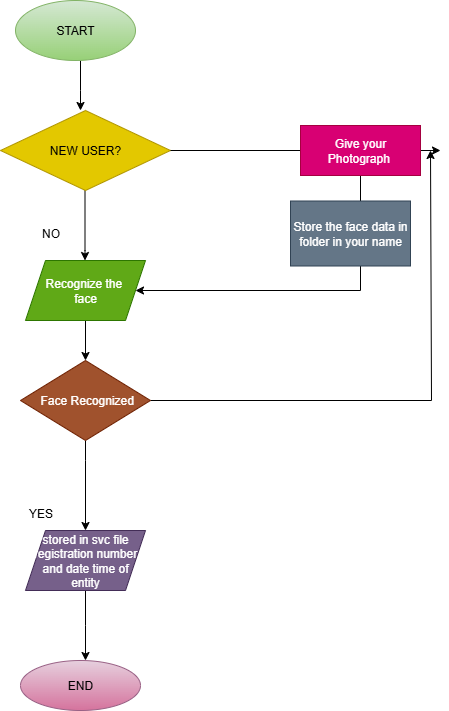

The diagram above was exported from draw.io. Its source (the exported page's mxGraphModel, read from the mxfile embedded in the PNG):
<mxGraphModel dx="1042" dy="562" grid="1" gridSize="10" guides="1" tooltips="1" connect="1" arrows="1" fold="1" page="1" pageScale="1" pageWidth="850" pageHeight="1100" math="0" shadow="0">
  <root>
    <mxCell id="0" />
    <mxCell id="1" parent="0" />
    <mxCell id="t7v88acJnLgVD6yKKdB5-3" value="" style="edgeStyle=orthogonalEdgeStyle;rounded=0;orthogonalLoop=1;jettySize=auto;html=1;" edge="1" parent="1" source="t7v88acJnLgVD6yKKdB5-1">
      <mxGeometry relative="1" as="geometry">
        <mxPoint x="450" y="140" as="targetPoint" />
        <Array as="points">
          <mxPoint x="450" y="120" />
          <mxPoint x="450" y="120" />
        </Array>
      </mxGeometry>
    </mxCell>
    <mxCell id="t7v88acJnLgVD6yKKdB5-1" value="START" style="ellipse;whiteSpace=wrap;html=1;fillColor=#d5e8d4;strokeColor=#82b366;gradientColor=#97d077;" vertex="1" parent="1">
      <mxGeometry x="385" y="30" width="120" height="60" as="geometry" />
    </mxCell>
    <mxCell id="t7v88acJnLgVD6yKKdB5-5" value="" style="edgeStyle=orthogonalEdgeStyle;rounded=0;orthogonalLoop=1;jettySize=auto;html=1;" edge="1" parent="1">
      <mxGeometry relative="1" as="geometry">
        <mxPoint x="454.5" y="200" as="sourcePoint" />
        <mxPoint x="454.5" y="290" as="targetPoint" />
        <Array as="points">
          <mxPoint x="454.5" y="280" />
          <mxPoint x="454.5" y="280" />
        </Array>
      </mxGeometry>
    </mxCell>
    <mxCell id="t7v88acJnLgVD6yKKdB5-2" value="NEW USER?" style="rhombus;whiteSpace=wrap;html=1;fillColor=#e3c800;strokeColor=#B09500;fontColor=#000000;" vertex="1" parent="1">
      <mxGeometry x="370" y="140" width="170" height="80" as="geometry" />
    </mxCell>
    <mxCell id="t7v88acJnLgVD6yKKdB5-9" value="" style="edgeStyle=orthogonalEdgeStyle;rounded=0;orthogonalLoop=1;jettySize=auto;html=1;" edge="1" parent="1" source="t7v88acJnLgVD6yKKdB5-7">
      <mxGeometry relative="1" as="geometry">
        <mxPoint x="450" y="350" as="targetPoint" />
        <Array as="points">
          <mxPoint x="450" y="320" />
          <mxPoint x="450" y="320" />
        </Array>
      </mxGeometry>
    </mxCell>
    <mxCell id="t7v88acJnLgVD6yKKdB5-10" value="" style="edgeStyle=orthogonalEdgeStyle;rounded=0;orthogonalLoop=1;jettySize=auto;html=1;" edge="1" parent="1" source="t7v88acJnLgVD6yKKdB5-7" target="t7v88acJnLgVD6yKKdB5-8">
      <mxGeometry relative="1" as="geometry" />
    </mxCell>
    <mxCell id="t7v88acJnLgVD6yKKdB5-7" value="Recognize the&amp;nbsp;&lt;div&gt;face&lt;/div&gt;" style="shape=parallelogram;perimeter=parallelogramPerimeter;whiteSpace=wrap;html=1;fixedSize=1;fillColor=#60a917;strokeColor=#2D7600;fontColor=#ffffff;" vertex="1" parent="1">
      <mxGeometry x="395" y="290" width="120" height="60" as="geometry" />
    </mxCell>
    <mxCell id="t7v88acJnLgVD6yKKdB5-12" value="" style="edgeStyle=orthogonalEdgeStyle;rounded=0;orthogonalLoop=1;jettySize=auto;html=1;" edge="1" parent="1" source="t7v88acJnLgVD6yKKdB5-8" target="t7v88acJnLgVD6yKKdB5-11">
      <mxGeometry relative="1" as="geometry">
        <Array as="points">
          <mxPoint x="455" y="490" />
          <mxPoint x="455" y="490" />
        </Array>
      </mxGeometry>
    </mxCell>
    <mxCell id="t7v88acJnLgVD6yKKdB5-37" value="" style="edgeStyle=orthogonalEdgeStyle;rounded=0;orthogonalLoop=1;jettySize=auto;html=1;" edge="1" parent="1" source="t7v88acJnLgVD6yKKdB5-8">
      <mxGeometry relative="1" as="geometry">
        <mxPoint x="800" y="180" as="targetPoint" />
        <Array as="points">
          <mxPoint x="801" y="430" />
        </Array>
      </mxGeometry>
    </mxCell>
    <mxCell id="t7v88acJnLgVD6yKKdB5-8" value="&amp;nbsp;Face Recognized" style="rhombus;whiteSpace=wrap;html=1;fillColor=#a0522d;strokeColor=#6D1F00;fontColor=#ffffff;" vertex="1" parent="1">
      <mxGeometry x="390" y="390" width="130" height="80" as="geometry" />
    </mxCell>
    <mxCell id="t7v88acJnLgVD6yKKdB5-15" value="" style="edgeStyle=orthogonalEdgeStyle;rounded=0;orthogonalLoop=1;jettySize=auto;html=1;" edge="1" parent="1" source="t7v88acJnLgVD6yKKdB5-11">
      <mxGeometry relative="1" as="geometry">
        <mxPoint x="455" y="690" as="targetPoint" />
      </mxGeometry>
    </mxCell>
    <mxCell id="t7v88acJnLgVD6yKKdB5-11" value="stored in svc file registration number and date time of entity" style="shape=parallelogram;perimeter=parallelogramPerimeter;whiteSpace=wrap;html=1;fixedSize=1;fillColor=#76608a;fontColor=#ffffff;strokeColor=#432D57;" vertex="1" parent="1">
      <mxGeometry x="395" y="560" width="120" height="60" as="geometry" />
    </mxCell>
    <mxCell id="t7v88acJnLgVD6yKKdB5-21" value="END" style="ellipse;whiteSpace=wrap;html=1;fillColor=#e6d0de;gradientColor=#d5739d;strokeColor=#996185;" vertex="1" parent="1">
      <mxGeometry x="390" y="690" width="120" height="50" as="geometry" />
    </mxCell>
    <mxCell id="t7v88acJnLgVD6yKKdB5-22" value="NO" style="text;html=1;align=center;verticalAlign=middle;resizable=0;points=[];autosize=1;strokeColor=none;fillColor=none;" vertex="1" parent="1">
      <mxGeometry x="400" y="248" width="40" height="30" as="geometry" />
    </mxCell>
    <mxCell id="t7v88acJnLgVD6yKKdB5-23" value="YES" style="text;html=1;align=center;verticalAlign=middle;resizable=0;points=[];autosize=1;strokeColor=none;fillColor=none;" vertex="1" parent="1">
      <mxGeometry x="385" y="528" width="50" height="30" as="geometry" />
    </mxCell>
    <mxCell id="t7v88acJnLgVD6yKKdB5-24" value="" style="edgeStyle=none;orthogonalLoop=1;jettySize=auto;html=1;rounded=0;entryX=1;entryY=0.5;entryDx=0;entryDy=0;exitX=1;exitY=0.5;exitDx=0;exitDy=0;" edge="1" parent="1" source="t7v88acJnLgVD6yKKdB5-2" target="t7v88acJnLgVD6yKKdB5-25">
      <mxGeometry width="100" relative="1" as="geometry">
        <mxPoint x="550" y="179.5" as="sourcePoint" />
        <mxPoint x="650" y="179.5" as="targetPoint" />
        <Array as="points" />
      </mxGeometry>
    </mxCell>
    <mxCell id="t7v88acJnLgVD6yKKdB5-29" style="edgeStyle=orthogonalEdgeStyle;rounded=0;orthogonalLoop=1;jettySize=auto;html=1;entryX=1;entryY=0.5;entryDx=0;entryDy=0;" edge="1" parent="1" source="t7v88acJnLgVD6yKKdB5-25" target="t7v88acJnLgVD6yKKdB5-7">
      <mxGeometry relative="1" as="geometry">
        <mxPoint x="730" y="320" as="targetPoint" />
        <Array as="points">
          <mxPoint x="730" y="320" />
        </Array>
      </mxGeometry>
    </mxCell>
    <mxCell id="t7v88acJnLgVD6yKKdB5-40" value="" style="edgeStyle=orthogonalEdgeStyle;rounded=0;orthogonalLoop=1;jettySize=auto;html=1;" edge="1" parent="1" source="t7v88acJnLgVD6yKKdB5-25">
      <mxGeometry relative="1" as="geometry">
        <mxPoint x="810" y="180" as="targetPoint" />
      </mxGeometry>
    </mxCell>
    <mxCell id="t7v88acJnLgVD6yKKdB5-25" value="Give your Photograph&amp;nbsp;" style="rounded=0;whiteSpace=wrap;html=1;fillColor=#d80073;fontColor=#ffffff;strokeColor=#A50040;" vertex="1" parent="1">
      <mxGeometry x="670" y="155" width="120" height="50" as="geometry" />
    </mxCell>
    <mxCell id="t7v88acJnLgVD6yKKdB5-26" value="Store the face data in folder in your name" style="whiteSpace=wrap;html=1;rounded=0;fillColor=#647687;fontColor=#ffffff;strokeColor=#314354;" vertex="1" parent="1">
      <mxGeometry x="660" y="230.5" width="120" height="65" as="geometry" />
    </mxCell>
  </root>
</mxGraphModel>